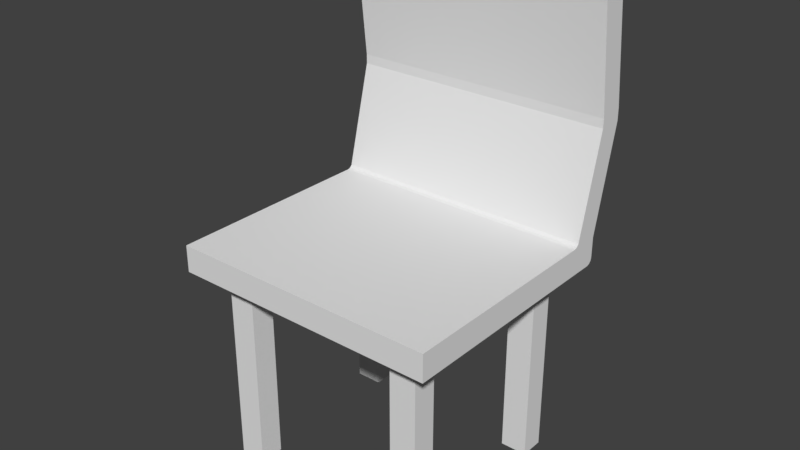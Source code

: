 # Source: Chair.blend  (saved by Blender 2.79.6; exported with 4.5.12 LTS)
import bpy
from mathutils import Matrix  # noqa: F401  (used for matrix-valued properties, if any)

bpy.ops.wm.read_factory_settings(use_empty=True)
scene = bpy.context.scene
scene.name = 'Scene'

# ---- collections
col_collection_1 = bpy.data.collections.new('Collection 1'); scene.collection.children.link(col_collection_1)

# ---- world
world_world = bpy.data.worlds.new('World'); scene.world = world_world
world_world.color = (0.05088, 0.05088, 0.05088)
world_world.use_sun_shadow = False
world_world.sun_shadow_jitter_overblur = 0.0

# ---- meshes
me_cube_002 = bpy.data.meshes.new('Cube.002')
me_cube_002.from_pydata([(-0.25, -0.2268, 0.375), (-0.25, -0.2268, 0.425), (-0.25, 0.2268, 0.425), (0.25, -0.2268, 0.375), (0.25, -0.2268, 0.425), (0.25, 0.2268, 0.425), (-0.2, 0.2268, 0.425), (0.2, 0.2268, 0.425), (-0.2, -0.2268, 0.375), (0.2, -0.2268, 0.375), (0.2, -0.2268, 0.425), (-0.2, -0.2268, 0.425), (-0.25, 0.1814, 0.375), (-0.25, -0.1814, 0.375), (-0.25, -0.1814, 0.425), (0.25, -0.1814, 0.375), (0.25, 0.1814, 0.375), (0.25, -0.1814, 0.425), (0.2, -0.1814, 0.425), (-0.2, -0.1814, 0.425), (-0.2, 0.1814, 0.375), (-0.2, -0.1814, 0.375), (0.2, 0.1814, 0.375), (0.2, -0.1814, 0.375), (-0.15, 0.2268, 0.425), (0.15, 0.2268, 0.425), (-0.15, -0.2268, 0.375), (0.15, -0.2268, 0.375), (0.15, -0.2268, 0.425), (-0.15, -0.2268, 0.425), (0.15, 0.1814, 0.375), (-0.15, 0.1814, 0.375), (0.15, -0.1814, 0.375), (-0.15, -0.1814, 0.375), (-0.15, -0.1814, 0.425), (0.15, -0.1814, 0.425), (-0.25, 0.1361, 0.375), (-0.25, -0.1361, 0.375), (-0.25, -0.1361, 0.425), (-0.25, 0.1361, 0.425), (0.25, -0.1361, 0.375), (0.25, 0.1361, 0.375), (0.25, 0.1361, 0.425), (0.25, -0.1361, 0.425), (0.2, 0.1361, 0.425), (0.2, -0.1361, 0.425), (-0.2, 0.1361, 0.425), (-0.2, -0.1361, 0.425), (-0.2, 0.1361, 0.375), (-0.2, -0.1361, 0.375), (0.2, 0.1361, 0.375), (0.2, -0.1361, 0.375), (0.15, 0.1361, 0.425), (0.15, -0.1361, 0.425), (-0.15, 0.1361, 0.425), (-0.15, -0.1361, 0.425), (-0.15, 0.1361, 0.375), (-0.15, -0.1361, 0.375), (0.15, 0.1361, 0.375), (0.15, -0.1361, 0.375), (-0.2, -0.1361, 0.0), (-0.2, -0.1814, 0.0), (0.2, -0.1361, 0.0), (0.2, -0.1814, 0.0), (-0.15, 0.1814, 0.0), (-0.2, 0.1814, 0.0), (-0.15, -0.1814, 0.0), (0.2, 0.1814, 0.0), (0.15, 0.1814, 0.0), (0.15, -0.1814, 0.0), (-0.15, -0.1361, 0.0), (0.15, -0.1361, 0.0), (-0.2, 0.1361, 0.0), (0.2, 0.1361, 0.0), (-0.15, 0.1361, 0.0), (0.15, 0.1361, 0.0), (-0.25, 0.2279, 0.6197), (-0.25, 0.2732, 0.6197), (0.2, 0.2732, 0.6197), (0.25, 0.2732, 0.6197), (-0.2, 0.2732, 0.6197), (0.15, 0.2732, 0.6197), (0.25, 0.2279, 0.6197), (0.2, 0.2279, 0.6197), (-0.2, 0.2279, 0.6197), (0.15, 0.2279, 0.6197), (-0.15, 0.2732, 0.6197), (-0.15, 0.2279, 0.6197), (-0.25, 0.2268, 0.3879), (-0.25, 0.2151, 0.375), (-0.25, 0.2252, 0.3814), (-0.25, 0.221, 0.3767), (0.25, 0.2151, 0.375), (0.25, 0.2268, 0.3879), (0.25, 0.221, 0.3767), (0.25, 0.2252, 0.3814), (0.2, 0.2151, 0.375), (0.2, 0.2268, 0.3879), (0.2, 0.221, 0.3767), (0.2, 0.2252, 0.3814), (-0.2, 0.2268, 0.3879), (-0.2, 0.2151, 0.375), (-0.2, 0.2252, 0.3814), (-0.2, 0.221, 0.3767), (-0.25, 0.1698, 0.425), (-0.25, 0.1814, 0.4379), (-0.25, 0.1931, 0.425), (-0.25, 0.1814, 0.4121), (-0.25, 0.1756, 0.4267), (-0.25, 0.1799, 0.4314), (0.25, 0.1814, 0.4379), (0.25, 0.1698, 0.425), (0.25, 0.1814, 0.4121), (0.25, 0.1931, 0.425), (0.25, 0.1799, 0.4314), (0.25, 0.1756, 0.4267), (0.2, 0.1698, 0.425), (0.2, 0.1814, 0.4379), (0.2, 0.1756, 0.4267), (0.2, 0.1799, 0.4314), (-0.2, 0.1698, 0.425), (-0.2, 0.1814, 0.4379), (-0.2, 0.1756, 0.4267), (-0.2, 0.1799, 0.4314), (0.15, 0.2151, 0.375), (0.15, 0.2268, 0.3879), (0.15, 0.221, 0.3767), (0.15, 0.2252, 0.3814), (-0.15, 0.2268, 0.3879), (-0.15, 0.2151, 0.375), (-0.15, 0.2252, 0.3814), (-0.15, 0.221, 0.3767), (-0.15, 0.1698, 0.425), (-0.15, 0.1814, 0.4379), (-0.15, 0.1756, 0.4267), (-0.15, 0.1799, 0.4314), (0.15, 0.1814, 0.4379), (0.15, 0.1698, 0.425), (0.15, 0.1799, 0.4314), (0.15, 0.1756, 0.4267), (-0.25, 0.228, 0.6369), (-0.25, 0.2731, 0.6429), (0.2, 0.2731, 0.6429), (0.25, 0.2731, 0.6429), (-0.2, 0.2731, 0.6429), (0.15, 0.2731, 0.6429), (0.25, 0.228, 0.6369), (0.2, 0.228, 0.6369), (-0.2, 0.228, 0.6369), (0.15, 0.228, 0.6369), (-0.15, 0.2731, 0.6429), (-0.15, 0.228, 0.6369), (-0.25, 0.2008, 0.8868), (-0.25, 0.2458, 0.8928), (0.2, 0.2458, 0.8928), (0.25, 0.2458, 0.8928), (-0.2, 0.2458, 0.8928), (0.15, 0.2458, 0.8928), (0.25, 0.2008, 0.8868), (0.2, 0.2008, 0.8868), (-0.2, 0.2008, 0.8868), (0.15, 0.2008, 0.8868), (-0.15, 0.2458, 0.8928), (-0.15, 0.2008, 0.8868)], [], [(92, 94, 95, 93, 5, 113, 112, 16), (125, 25, 7, 97), (15, 17, 4, 3), (8, 11, 1, 0), (23, 15, 3, 9), (19, 14, 1, 11), (17, 18, 10, 4), (34, 19, 11, 29), (13, 21, 8, 0), (32, 23, 9, 27), (3, 4, 10, 9), (26, 29, 11, 8), (89, 101, 20, 12), (124, 96, 22, 30), (100, 6, 24, 128), (57, 33, 66, 70), (12, 107, 106, 2, 88, 90, 91, 89), (37, 49, 21, 13), (121, 133, 87, 84), (55, 47, 19, 34), (111, 116, 44, 42), (43, 45, 18, 17), (116, 137, 52, 44), (47, 38, 14, 19), (97, 7, 5, 93), (51, 40, 15, 23), (96, 92, 16, 22), (40, 43, 17, 15), (0, 1, 14, 13), (120, 104, 39, 46), (45, 53, 35, 18), (53, 55, 34, 35), (105, 121, 84, 76), (25, 24, 86, 81), (51, 23, 63, 62), (57, 59, 32, 33), (2, 106, 105, 76, 77), (133, 136, 85, 87), (101, 129, 31, 20), (129, 124, 30, 31), (9, 10, 28, 27), (27, 28, 29, 26), (21, 33, 26, 8), (33, 32, 27, 26), (18, 35, 28, 10), (35, 34, 29, 28), (31, 30, 58, 56), (56, 58, 59, 57), (59, 51, 62, 71), (48, 56, 57, 49), (52, 54, 55, 53), (136, 117, 83, 85), (44, 52, 53, 45), (13, 14, 38, 37), (37, 38, 39, 36), (117, 110, 82, 83), (41, 42, 43, 40), (22, 16, 41, 50), (50, 41, 40, 51), (110, 113, 5, 79, 82), (46, 39, 38, 47), (16, 112, 111, 42, 41), (42, 44, 45, 43), (128, 24, 25, 125), (54, 46, 47, 55), (12, 20, 48, 36), (36, 48, 49, 37), (50, 58, 75, 73), (58, 50, 51, 59), (71, 62, 63, 69), (60, 70, 66, 61), (65, 64, 74, 72), (68, 67, 73, 75), (20, 31, 64, 65), (32, 59, 71, 69), (56, 48, 72, 74), (48, 20, 65, 72), (49, 57, 70, 60), (33, 21, 61, 66), (31, 56, 74, 64), (30, 22, 67, 68), (22, 50, 73, 67), (58, 30, 68, 75), (23, 32, 69, 63), (21, 49, 60, 61), (77, 76, 140, 141), (86, 80, 144, 150), (78, 81, 145, 142), (87, 85, 149, 151), (76, 84, 148, 140), (6, 2, 77, 80), (132, 120, 46, 54), (24, 6, 80, 86), (36, 39, 104, 107, 12), (7, 25, 81, 78), (137, 132, 54, 52), (5, 7, 78, 79), (104, 108, 109, 105, 106, 107), (110, 114, 115, 111, 112, 113), (101, 89, 91, 103), (103, 91, 90, 102), (102, 90, 88, 100), (92, 96, 98, 94), (94, 98, 99, 95), (95, 99, 97, 93), (129, 101, 103, 131), (131, 103, 102, 130), (130, 102, 100, 128), (137, 116, 118, 139), (139, 118, 119, 138), (138, 119, 117, 136), (116, 111, 115, 118), (118, 115, 114, 119), (119, 114, 110, 117), (104, 120, 122, 108), (108, 122, 123, 109), (109, 123, 121, 105), (96, 124, 126, 98), (98, 126, 127, 99), (99, 127, 125, 97), (124, 129, 131, 126), (126, 131, 130, 127), (127, 130, 128, 125), (120, 132, 134, 122), (122, 134, 135, 123), (123, 135, 133, 121), (132, 137, 139, 134), (134, 139, 138, 135), (135, 138, 136, 133), (88, 2, 6, 100), (149, 147, 159, 161), (141, 140, 152, 153), (150, 144, 156, 162), (142, 145, 157, 154), (151, 149, 161, 163), (85, 83, 147, 149), (82, 79, 143, 146), (81, 86, 150, 145), (79, 78, 142, 143), (83, 82, 146, 147), (84, 87, 151, 148), (80, 77, 141, 144), (162, 156, 160, 163), (155, 154, 159, 158), (156, 153, 152, 160), (154, 157, 161, 159), (157, 162, 163, 161), (146, 143, 155, 158), (145, 150, 162, 157), (143, 142, 154, 155), (147, 146, 158, 159), (148, 151, 163, 160), (144, 141, 153, 156), (140, 148, 160, 152)])
_uv = me_cube_002.uv_layers.new(name='UVMap')
_uv.uv.foreach_set('vector', [0.324, 0.2543, 0.322, 0.251, 0.322, 0.247, 0.3241, 0.2433, 0.3403, 0.226, 0.3563, 0.2405, 0.3561, 0.2515, 0.3399, 0.2688, 0.2576, 0.3205, 0.2576, 0.297, 0.2898, 0.297, 0.2898, 0.3205, 0.5113, 0.4253, 0.5332, 0.402, 0.5546, 0.4215, 0.5328, 0.4448, 0.2898, 0.6133, 0.322, 0.6133, 0.322, 0.645, 0.2898, 0.645, 0.8135, 0.03173, 0.8135, 1.891e-08, 0.8427, 0.0, 0.8427, 0.03173, 0.6478, 0.7303, 0.6478, 0.7621, 0.6186, 0.7621, 0.6186, 0.7303, 0.6478, 0.4448, 0.6478, 0.4765, 0.6186, 0.4765, 0.6186, 0.4448, 0.6478, 0.6986, 0.6478, 0.7303, 0.6186, 0.7303, 0.6186, 0.6986, 0.8135, 0.3173, 0.8135, 0.2855, 0.8427, 0.2855, 0.8427, 0.3173, 0.8135, 0.06345, 0.8135, 0.03173, 0.8427, 0.03173, 0.8427, 0.06345, 0.2898, 0.3278, 0.322, 0.3278, 0.322, 0.3595, 0.2898, 0.3595, 0.2898, 0.5816, 0.322, 0.5816, 0.322, 0.6133, 0.2898, 0.6133, 0.5584, 0.3173, 0.5584, 0.2855, 0.5801, 0.2855, 0.5801, 0.3173, 0.5584, 0.06345, 0.5584, 0.03173, 0.5801, 0.03173, 0.5801, 0.06345, 0.0322, 0.3205, 0.0322, 0.297, 0.06439, 0.297, 0.06439, 0.3205, 0.3804, 1.0, 0.3512, 1.0, 0.3512, 0.7621, 0.3804, 0.7621, 0.01792, 0.5038, 0.03418, 0.5211, 0.03429, 0.5321, 0.01837, 0.5466, 0.002115, 0.5293, 4.176e-05, 0.5256, 0.0, 0.5216, 0.002001, 0.5183, 0.7843, 0.3173, 0.7843, 0.2855, 0.8135, 0.2855, 0.8135, 0.3173, 0.3294, 0.7303, 0.3294, 0.6986, 0.4482, 0.6986, 0.4482, 0.7303, 0.6769, 0.6986, 0.6769, 0.7303, 0.6478, 0.7303, 0.6478, 0.6986, 0.8734, 0.4448, 0.8734, 0.4765, 0.8517, 0.4765, 0.8517, 0.4448, 0.6769, 0.4448, 0.6769, 0.4765, 0.6478, 0.4765, 0.6478, 0.4448, 0.8734, 0.4765, 0.8734, 0.5083, 0.8517, 0.5083, 0.8517, 0.4765, 0.6769, 0.7303, 0.6769, 0.7621, 0.6478, 0.7621, 0.6478, 0.7303, 0.2898, 0.3205, 0.2898, 0.297, 0.322, 0.297, 0.322, 0.3205, 0.7843, 0.03173, 0.7843, 3.782e-08, 0.8135, 1.891e-08, 0.8135, 0.03173, 0.5584, 0.03173, 0.5584, 6.618e-08, 0.5801, 6.618e-08, 0.5801, 0.03173, 0.4899, 0.4057, 0.5118, 0.3824, 0.5332, 0.402, 0.5113, 0.4253, 0.2108, 0.3278, 0.2327, 0.3511, 0.2112, 0.3706, 0.1894, 0.3473, 0.8734, 0.7303, 0.8734, 0.7621, 0.8517, 0.7621, 0.8517, 0.7303, 0.6769, 0.4765, 0.6769, 0.5083, 0.6478, 0.5083, 0.6478, 0.4765, 0.6769, 0.5083, 0.6769, 0.6986, 0.6478, 0.6986, 0.6478, 0.5083, 0.3294, 0.7621, 0.3294, 0.7303, 0.4482, 0.7303, 0.4482, 0.7621, 0.2576, 0.297, 0.06439, 0.297, 0.06439, 0.1719, 0.2576, 0.1719, 0.3512, 1.0, 0.322, 1.0, 0.322, 0.7621, 0.3512, 0.7621, 0.7843, 0.2538, 0.7843, 0.06345, 0.8135, 0.06345, 0.8135, 0.2538, 0.01837, 0.5466, 0.03429, 0.5321, 0.04542, 0.533, 0.103, 0.6377, 0.08161, 0.6573, 0.3294, 0.6986, 0.3294, 0.5083, 0.4482, 0.5083, 0.4482, 0.6986, 0.5584, 0.2855, 0.5584, 0.2538, 0.5801, 0.2538, 0.5801, 0.2855, 0.5584, 0.2538, 0.5584, 0.06345, 0.5801, 0.06345, 0.5801, 0.2538, 0.2898, 0.3595, 0.322, 0.3595, 0.322, 0.3912, 0.2898, 0.3912, 0.2898, 0.3912, 0.322, 0.3912, 0.322, 0.5816, 0.2898, 0.5816, 0.8135, 0.2855, 0.8135, 0.2538, 0.8427, 0.2538, 0.8427, 0.2855, 0.8135, 0.2538, 0.8135, 0.06345, 0.8427, 0.06345, 0.8427, 0.2538, 0.6478, 0.4765, 0.6478, 0.5083, 0.6186, 0.5083, 0.6186, 0.4765, 0.6478, 0.5083, 0.6478, 0.6986, 0.6186, 0.6986, 0.6186, 0.5083, 0.5801, 0.2538, 0.5801, 0.06345, 0.6093, 0.06345, 0.6093, 0.2538, 0.6093, 0.2538, 0.6093, 0.06345, 0.7843, 0.06345, 0.7843, 0.2538, 0.2928, 0.8825, 0.2606, 0.8825, 0.2606, 0.645, 0.2928, 0.645, 0.6093, 0.2855, 0.6093, 0.2538, 0.7843, 0.2538, 0.7843, 0.2855, 0.8517, 0.5083, 0.8517, 0.6986, 0.6769, 0.6986, 0.6769, 0.5083, 0.3294, 0.5083, 0.3294, 0.4765, 0.4482, 0.4765, 0.4482, 0.5083, 0.8517, 0.4765, 0.8517, 0.5083, 0.6769, 0.5083, 0.6769, 0.4765, 0.1894, 0.3473, 0.2112, 0.3706, 0.1898, 0.3902, 0.1679, 0.3669, 0.1679, 0.3669, 0.1898, 0.3902, 0.06123, 0.5075, 0.03935, 0.4842, 0.3294, 0.4765, 0.3294, 0.4448, 0.4482, 0.4448, 0.4482, 0.4765, 0.3613, 0.2884, 0.3832, 0.2651, 0.5118, 0.3824, 0.4899, 0.4057, 0.5801, 0.03173, 0.5801, 6.618e-08, 0.6093, 5.673e-08, 0.6093, 0.03173, 0.6093, 0.03173, 0.6093, 5.673e-08, 0.7843, 3.782e-08, 0.7843, 0.03173, 0.3674, 0.2396, 0.3563, 0.2405, 0.3403, 0.226, 0.4036, 0.1153, 0.425, 0.1349, 0.8517, 0.7303, 0.8517, 0.7621, 0.6769, 0.7621, 0.6769, 0.7303, 0.3399, 0.2688, 0.3561, 0.2515, 0.3673, 0.2506, 0.3832, 0.2651, 0.3613, 0.2884, 0.8517, 0.4448, 0.8517, 0.4765, 0.6769, 0.4765, 0.6769, 0.4448, 0.06439, 0.3205, 0.06439, 0.297, 0.2576, 0.297, 0.2576, 0.3205, 0.8517, 0.6986, 0.8517, 0.7303, 0.6769, 0.7303, 0.6769, 0.6986, 0.5801, 0.3173, 0.5801, 0.2855, 0.6093, 0.2855, 0.6093, 0.3173, 0.6093, 0.3173, 0.6093, 0.2855, 0.7843, 0.2855, 0.7843, 0.3173, 0.8772, 0.6823, 0.9094, 0.6823, 0.9094, 0.9197, 0.8772, 0.9197, 0.6093, 0.06345, 0.6093, 0.03173, 0.7843, 0.03173, 0.7843, 0.06345, 0.5546, 0.4124, 0.5546, 0.3807, 0.5838, 0.3807, 0.5838, 0.4124, 0.5546, 0.3807, 0.5546, 0.349, 0.5838, 0.349, 0.5838, 0.3807, 0.5546, 0.349, 0.5546, 0.3173, 0.5838, 0.3173, 0.5838, 0.349, 0.5546, 0.4442, 0.5546, 0.4124, 0.5838, 0.4124, 0.5838, 0.4442, 0.9071, 0.2375, 0.8749, 0.2375, 0.8749, 9.455e-09, 0.9071, 0.0, 0.9685, 1.891e-08, 0.9977, 0.0, 0.9977, 0.2379, 0.9685, 0.2379, 0.9071, 1.891e-08, 0.9393, 0.0, 0.9393, 0.2374, 0.9071, 0.2374, 0.9393, 1.891e-08, 0.9685, 0.0, 0.9685, 0.2379, 0.9393, 0.2379, 0.9094, 0.6823, 0.8772, 0.6823, 0.8772, 0.4448, 0.9094, 0.4448, 0.9094, 0.4448, 0.9416, 0.4448, 0.9416, 0.6822, 0.9094, 0.6822, 1.0, 0.9207, 0.9708, 0.9207, 0.9708, 0.6827, 1.0, 0.6827, 0.8749, 0.2375, 0.8427, 0.2375, 0.8427, 1.773e-09, 0.8749, 0.0, 0.9708, 0.4448, 1.0, 0.4448, 1.0, 0.6827, 0.9708, 0.6827, 0.9416, 0.6827, 0.9708, 0.6827, 0.9708, 0.9207, 0.9416, 0.9207, 0.9094, 0.6823, 0.9416, 0.6823, 0.9416, 0.9197, 0.9094, 0.9197, 0.9416, 0.4448, 0.9708, 0.4448, 0.9708, 0.6827, 0.9416, 0.6827, 0.08161, 0.6573, 0.103, 0.6377, 0.1105, 0.6458, 0.09183, 0.668, 0.06439, 0.1719, 0.0322, 0.1719, 0.0322, 0.1572, 0.06439, 0.1572, 0.2898, 0.1719, 0.2576, 0.1719, 0.2576, 0.1572, 0.2898, 0.1572, 0.4482, 0.6986, 0.4482, 0.5083, 0.4593, 0.5083, 0.4593, 0.6986, 0.4482, 0.7621, 0.4482, 0.7303, 0.4593, 0.7303, 0.4593, 0.7621, 0.0322, 0.297, 5.757e-08, 0.297, 1.919e-08, 0.1719, 0.0322, 0.1719, 0.8734, 0.6986, 0.8734, 0.7303, 0.8517, 0.7303, 0.8517, 0.6986, 0.06439, 0.297, 0.0322, 0.297, 0.0322, 0.1719, 0.06439, 0.1719, 0.03935, 0.4842, 0.06123, 0.5075, 0.04531, 0.522, 0.03418, 0.5211, 0.01792, 0.5038, 0.2898, 0.297, 0.2576, 0.297, 0.2576, 0.1719, 0.2898, 0.1719, 0.8734, 0.5083, 0.8734, 0.6986, 0.8517, 0.6986, 0.8517, 0.5083, 0.322, 0.297, 0.2898, 0.297, 0.2898, 0.1719, 0.322, 0.1719, 0.04531, 0.522, 0.0433, 0.5253, 0.04335, 0.5294, 0.04542, 0.533, 0.03429, 0.5321, 0.03418, 0.5211, 0.3674, 0.2396, 0.3653, 0.2432, 0.3653, 0.2473, 0.3673, 0.2506, 0.3561, 0.2515, 0.3563, 0.2405, 0.5584, 0.2855, 0.5584, 0.3173, 0.5546, 0.3173, 0.5546, 0.2855, 0.0322, 0.3278, 5.757e-08, 0.3278, 5.757e-08, 0.3246, 0.0322, 0.3246, 0.0322, 0.3246, 5.757e-08, 0.3246, 5.757e-08, 0.3205, 0.0322, 0.3205, 0.5584, 6.618e-08, 0.5584, 0.03173, 0.5546, 0.03173, 0.5546, 6.618e-08, 0.322, 0.3278, 0.2898, 0.3278, 0.2898, 0.3246, 0.322, 0.3246, 0.322, 0.3246, 0.2898, 0.3246, 0.2898, 0.3205, 0.322, 0.3205, 0.5584, 0.2538, 0.5584, 0.2855, 0.5546, 0.2855, 0.5546, 0.2538, 0.06439, 0.3278, 0.0322, 0.3278, 0.0322, 0.3246, 0.06439, 0.3246, 0.06439, 0.3246, 0.0322, 0.3246, 0.0322, 0.3205, 0.06439, 0.3205, 0.8734, 0.5083, 0.8734, 0.4765, 0.8772, 0.4765, 0.8772, 0.5083, 0.322, 0.5083, 0.322, 0.4765, 0.3252, 0.4765, 0.3252, 0.5083, 0.3252, 0.5083, 0.3252, 0.4765, 0.3294, 0.4765, 0.3294, 0.5083, 0.8734, 0.4765, 0.8734, 0.4448, 0.8772, 0.4448, 0.8772, 0.4765, 0.322, 0.4765, 0.322, 0.4448, 0.3252, 0.4448, 0.3252, 0.4765, 0.3252, 0.4765, 0.3252, 0.4448, 0.3294, 0.4448, 0.3294, 0.4765, 0.8734, 0.7621, 0.8734, 0.7303, 0.8772, 0.7303, 0.8772, 0.7621, 0.322, 0.7621, 0.322, 0.7303, 0.3252, 0.7303, 0.3252, 0.7621, 0.3252, 0.7621, 0.3252, 0.7303, 0.3294, 0.7303, 0.3294, 0.7621, 0.5584, 0.03173, 0.5584, 0.06345, 0.5546, 0.06345, 0.5546, 0.03173, 0.2898, 0.3278, 0.2576, 0.3278, 0.2576, 0.3246, 0.2898, 0.3246, 0.2898, 0.3246, 0.2576, 0.3246, 0.2576, 0.3205, 0.2898, 0.3205, 0.5584, 0.06345, 0.5584, 0.2538, 0.5546, 0.2538, 0.5546, 0.06345, 0.2576, 0.3278, 0.06439, 0.3278, 0.06439, 0.3246, 0.2576, 0.3246, 0.2576, 0.3246, 0.06439, 0.3246, 0.06439, 0.3205, 0.2576, 0.3205, 0.8734, 0.7303, 0.8734, 0.6986, 0.8772, 0.6986, 0.8772, 0.7303, 0.322, 0.7303, 0.322, 0.6986, 0.3252, 0.6986, 0.3252, 0.7303, 0.3252, 0.7303, 0.3252, 0.6986, 0.3294, 0.6986, 0.3294, 0.7303, 0.8734, 0.6986, 0.8734, 0.5083, 0.8772, 0.5083, 0.8772, 0.6986, 0.322, 0.6986, 0.322, 0.5083, 0.3252, 0.5083, 0.3252, 0.6986, 0.3252, 0.6986, 0.3252, 0.5083, 0.3294, 0.5083, 0.3294, 0.6986, 5.757e-08, 0.3205, 5.757e-08, 0.297, 0.0322, 0.297, 0.0322, 0.3205, 0.4593, 0.5083, 0.4593, 0.4765, 0.6186, 0.4765, 0.6186, 0.5083, 0.09183, 0.668, 0.1105, 0.6458, 0.2327, 0.7504, 0.214, 0.7726, 0.06439, 0.1572, 0.0322, 0.1572, 0.0322, 7.564e-08, 0.06439, 7.564e-08, 0.2898, 0.1572, 0.2576, 0.1572, 0.2576, 7.564e-08, 0.2898, 7.564e-08, 0.4593, 0.6986, 0.4593, 0.5083, 0.6186, 0.5083, 0.6186, 0.6986, 0.4482, 0.5083, 0.4482, 0.4765, 0.4593, 0.4765, 0.4593, 0.5083, 0.425, 0.1349, 0.4036, 0.1153, 0.4138, 0.1046, 0.4325, 0.1268, 0.2576, 0.1719, 0.06439, 0.1719, 0.06439, 0.1572, 0.2576, 0.1572, 0.322, 0.1719, 0.2898, 0.1719, 0.2898, 0.1572, 0.322, 0.1572, 0.4482, 0.4765, 0.4482, 0.4448, 0.4593, 0.4448, 0.4593, 0.4765, 0.4482, 0.7303, 0.4482, 0.6986, 0.4593, 0.6986, 0.4593, 0.7303, 0.0322, 0.1719, 1.919e-08, 0.1719, 1.919e-08, 0.1572, 0.0322, 0.1572, 0.2898, 0.5816, 0.2898, 0.6133, 0.2606, 0.6133, 0.2606, 0.5816, 0.2898, 0.3278, 0.2898, 0.3595, 0.2606, 0.3595, 0.2606, 0.3278, 0.2898, 0.6133, 0.2898, 0.645, 0.2606, 0.645, 0.2606, 0.6133, 0.2898, 0.3595, 0.2898, 0.3912, 0.2606, 0.3912, 0.2606, 0.3595, 0.2898, 0.3912, 0.2898, 0.5816, 0.2606, 0.5816, 0.2606, 0.3912, 0.4325, 0.1268, 0.4138, 0.1046, 0.536, 0.0, 0.5546, 0.02219, 0.2576, 0.1572, 0.06439, 0.1572, 0.06439, 7.564e-08, 0.2576, 7.564e-08, 0.322, 0.1572, 0.2898, 0.1572, 0.2898, 7.564e-08, 0.322, 0.0, 0.4593, 0.4765, 0.4593, 0.4448, 0.6186, 0.4448, 0.6186, 0.4765, 0.4593, 0.7303, 0.4593, 0.6986, 0.6186, 0.6986, 0.6186, 0.7303, 0.0322, 0.1572, 1.919e-08, 0.1572, 0.0, 7.564e-08, 0.0322, 7.564e-08, 0.4593, 0.7621, 0.4593, 0.7303, 0.6186, 0.7303, 0.6186, 0.7621])
me_cube_002.use_remesh_preserve_volume = False
me_cube_002.use_remesh_preserve_attributes = False
me_cube_002.use_mirror_vertex_groups = False
me_cube_002.update()

# ---- objects
ob_cube = bpy.data.objects.new('Cube', me_cube_002)

# ---- transforms, parenting, visibility, modifiers, constraints
ob_cube.location = (0.0, 0.0, 0.0)
ob_cube.lineart.crease_threshold = 0.0

# ---- collection membership
col_collection_1.objects.link(ob_cube)

# ---- scene / render settings (as saved in the file)
scene.frame_start = 1; scene.frame_end = 250; scene.frame_set(1)
scene.render.engine = 'BLENDER_EEVEE_NEXT'
scene.render.resolution_percentage = 50
scene.render.dither_intensity = 0.0
scene.cycles.use_denoising = False
scene.cycles.samples = 128
scene.cycles.sampling_pattern = 'TABULATED_SOBOL'
scene.cycles.use_adaptive_sampling = False
scene.cycles.use_light_tree = False
scene.view_settings.view_transform = 'Standard'
bpy.context.view_layer.update()

# ---- added for rendering (the .blend has no active camera and no usable light): camera, sun
cam_auto = bpy.data.cameras.new('AutoCamera')
cam_auto.lens = 50.0
cam_auto.sensor_width = 36.0
cam_auto.clip_end = 1000.0
ob_auto_camera = bpy.data.objects.new('AutoCamera', cam_auto)
scene.collection.objects.link(ob_auto_camera)
ob_auto_camera.location = (1.05371, -1.24124, 1.28935)
ob_auto_camera.rotation_euler = (1.09748, -7.21219e-08, 0.694738)
scene.camera = ob_auto_camera
light_auto_sun = bpy.data.lights.new('AutoSun', 'SUN')
light_auto_sun.energy = 3.0
light_auto_sun.angle = 0.0523599
ob_auto_sun = bpy.data.objects.new('AutoSun', light_auto_sun)
scene.collection.objects.link(ob_auto_sun)
ob_auto_sun.rotation_euler = (0.872665, 0.174533, 0.523599)
bpy.context.view_layer.update()
